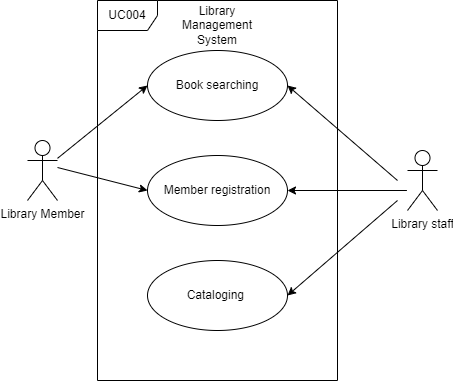

The diagram above was exported from draw.io. Its source (the exported page's mxGraphModel, read from the mxfile embedded in the PNG):
<mxGraphModel dx="378" dy="480" grid="1" gridSize="10" guides="1" tooltips="1" connect="1" arrows="1" fold="1" page="1" pageScale="1" pageWidth="850" pageHeight="1100" math="0" shadow="0">
  <root>
    <mxCell id="0" />
    <mxCell id="1" parent="0" />
    <mxCell id="yfg7pn5PJfYjQewTP6mT-1" value="UC004" style="shape=umlFrame;whiteSpace=wrap;html=1;pointerEvents=0;" parent="1" vertex="1">
      <mxGeometry x="200" y="340" width="240" height="380" as="geometry" />
    </mxCell>
    <mxCell id="yfg7pn5PJfYjQewTP6mT-2" value="Library Member" style="shape=umlActor;verticalLabelPosition=bottom;verticalAlign=top;html=1;" parent="1" vertex="1">
      <mxGeometry x="130" y="480" width="30" height="60" as="geometry" />
    </mxCell>
    <mxCell id="vMk-89LMuY97RCCoDOLA-2" value="Book searching" style="ellipse;whiteSpace=wrap;html=1;" vertex="1" parent="1">
      <mxGeometry x="250" y="390" width="140" height="70" as="geometry" />
    </mxCell>
    <mxCell id="vMk-89LMuY97RCCoDOLA-6" value="Member registration" style="ellipse;whiteSpace=wrap;html=1;" vertex="1" parent="1">
      <mxGeometry x="250" y="495" width="140" height="70" as="geometry" />
    </mxCell>
    <mxCell id="vMk-89LMuY97RCCoDOLA-15" value="Library staff" style="shape=umlActor;verticalLabelPosition=bottom;verticalAlign=top;html=1;" vertex="1" parent="1">
      <mxGeometry x="510" y="490" width="30" height="60" as="geometry" />
    </mxCell>
    <mxCell id="vMk-89LMuY97RCCoDOLA-17" value="Cataloging&amp;nbsp;" style="ellipse;whiteSpace=wrap;html=1;" vertex="1" parent="1">
      <mxGeometry x="250" y="600" width="140" height="70" as="geometry" />
    </mxCell>
    <mxCell id="vMk-89LMuY97RCCoDOLA-28" value="" style="endArrow=classic;html=1;rounded=0;entryX=0;entryY=0.5;entryDx=0;entryDy=0;" edge="1" parent="1" source="yfg7pn5PJfYjQewTP6mT-2" target="vMk-89LMuY97RCCoDOLA-2">
      <mxGeometry width="50" height="50" relative="1" as="geometry">
        <mxPoint x="320" y="580" as="sourcePoint" />
        <mxPoint x="370" y="530" as="targetPoint" />
      </mxGeometry>
    </mxCell>
    <mxCell id="vMk-89LMuY97RCCoDOLA-29" value="" style="endArrow=classic;html=1;rounded=0;entryX=1;entryY=0.5;entryDx=0;entryDy=0;" edge="1" parent="1" target="vMk-89LMuY97RCCoDOLA-2">
      <mxGeometry width="50" height="50" relative="1" as="geometry">
        <mxPoint x="500" y="520" as="sourcePoint" />
        <mxPoint x="280" y="415" as="targetPoint" />
      </mxGeometry>
    </mxCell>
    <mxCell id="vMk-89LMuY97RCCoDOLA-30" value="" style="endArrow=classic;html=1;rounded=0;entryX=0;entryY=0.5;entryDx=0;entryDy=0;" edge="1" parent="1" target="vMk-89LMuY97RCCoDOLA-6">
      <mxGeometry width="50" height="50" relative="1" as="geometry">
        <mxPoint x="160" y="507" as="sourcePoint" />
        <mxPoint x="280" y="415" as="targetPoint" />
      </mxGeometry>
    </mxCell>
    <mxCell id="vMk-89LMuY97RCCoDOLA-31" value="" style="endArrow=classic;html=1;rounded=0;entryX=1;entryY=0.5;entryDx=0;entryDy=0;" edge="1" parent="1" target="vMk-89LMuY97RCCoDOLA-6">
      <mxGeometry width="50" height="50" relative="1" as="geometry">
        <mxPoint x="509.4117647058824" y="530" as="sourcePoint" />
        <mxPoint x="280" y="525" as="targetPoint" />
      </mxGeometry>
    </mxCell>
    <mxCell id="vMk-89LMuY97RCCoDOLA-32" value="" style="endArrow=classic;html=1;rounded=0;entryX=1;entryY=0.5;entryDx=0;entryDy=0;" edge="1" parent="1" target="vMk-89LMuY97RCCoDOLA-17">
      <mxGeometry width="50" height="50" relative="1" as="geometry">
        <mxPoint x="500" y="540" as="sourcePoint" />
        <mxPoint x="400" y="540" as="targetPoint" />
      </mxGeometry>
    </mxCell>
    <mxCell id="vMk-89LMuY97RCCoDOLA-33" value="Library Management System" style="text;html=1;strokeColor=none;fillColor=none;align=center;verticalAlign=middle;whiteSpace=wrap;rounded=0;" vertex="1" parent="1">
      <mxGeometry x="265" y="350" width="110" height="30" as="geometry" />
    </mxCell>
  </root>
</mxGraphModel>